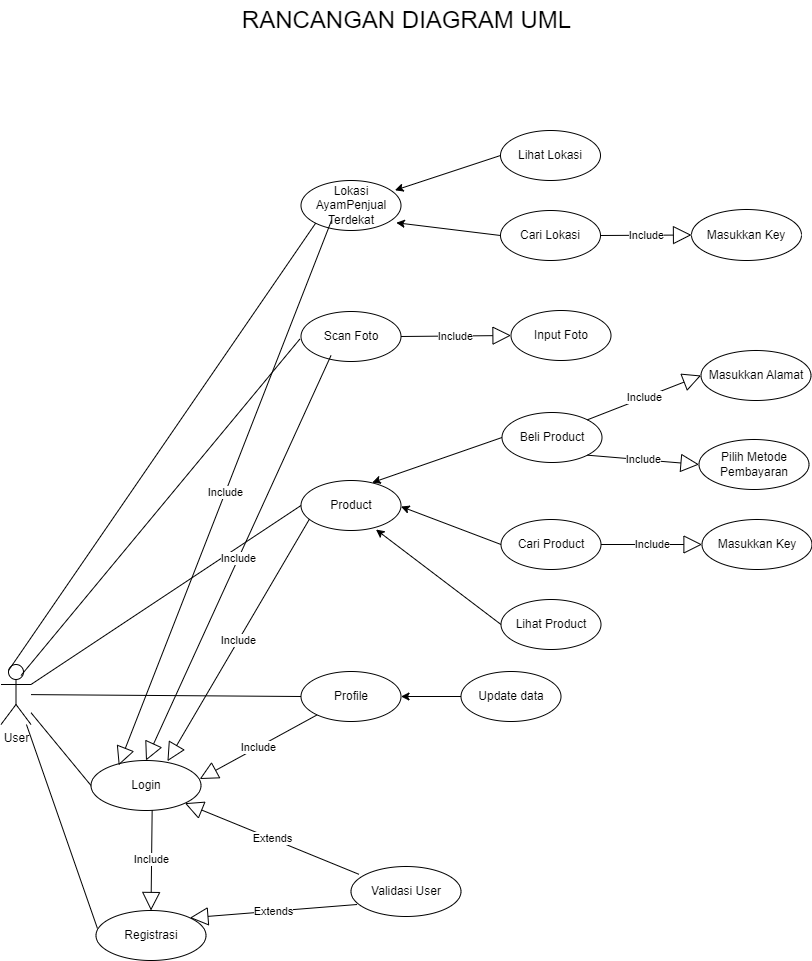

The diagram above was exported from draw.io. Its source (the exported page's mxGraphModel, read from the mxfile embedded in the PNG):
<mxGraphModel dx="2072" dy="631" grid="1" gridSize="10" guides="1" tooltips="1" connect="1" arrows="1" fold="1" page="1" pageScale="1" pageWidth="850" pageHeight="1100" math="0" shadow="0">
  <root>
    <mxCell id="0" />
    <mxCell id="1" parent="0" />
    <mxCell id="A-F-50Z-EtzqvPHGtb3I-12" value="User" style="shape=umlActor;verticalLabelPosition=bottom;verticalAlign=top;html=1;" parent="1" vertex="1">
      <mxGeometry x="-840.5" y="704" width="30" height="60" as="geometry" />
    </mxCell>
    <mxCell id="A-F-50Z-EtzqvPHGtb3I-13" value="Login" style="ellipse;whiteSpace=wrap;html=1;" parent="1" vertex="1">
      <mxGeometry x="-750.5" y="800" width="110" height="50" as="geometry" />
    </mxCell>
    <mxCell id="A-F-50Z-EtzqvPHGtb3I-14" value="Registrasi" style="ellipse;whiteSpace=wrap;html=1;" parent="1" vertex="1">
      <mxGeometry x="-745.5" y="950" width="110" height="50" as="geometry" />
    </mxCell>
    <mxCell id="A-F-50Z-EtzqvPHGtb3I-15" value="Validasi User" style="ellipse;whiteSpace=wrap;html=1;" parent="1" vertex="1">
      <mxGeometry x="-490.5" y="906" width="110" height="50" as="geometry" />
    </mxCell>
    <mxCell id="A-F-50Z-EtzqvPHGtb3I-20" value="Extends" style="endArrow=block;endSize=16;endFill=0;html=1;rounded=0;entryX=1;entryY=1;entryDx=0;entryDy=0;exitX=0.073;exitY=0.157;exitDx=0;exitDy=0;exitPerimeter=0;" parent="1" source="A-F-50Z-EtzqvPHGtb3I-15" target="A-F-50Z-EtzqvPHGtb3I-13" edge="1">
      <mxGeometry width="160" relative="1" as="geometry">
        <mxPoint x="-520.5" y="800" as="sourcePoint" />
        <mxPoint x="-570.5" y="920" as="targetPoint" />
      </mxGeometry>
    </mxCell>
    <mxCell id="A-F-50Z-EtzqvPHGtb3I-21" value="Extends" style="endArrow=block;endSize=16;endFill=0;html=1;rounded=0;entryX=1;entryY=0;entryDx=0;entryDy=0;exitX=0.055;exitY=0.76;exitDx=0;exitDy=0;exitPerimeter=0;" parent="1" source="A-F-50Z-EtzqvPHGtb3I-15" target="A-F-50Z-EtzqvPHGtb3I-14" edge="1">
      <mxGeometry width="160" relative="1" as="geometry">
        <mxPoint x="-630.5" y="1010.3199999999999" as="sourcePoint" />
        <mxPoint x="-521.3908729652601" y="979.9976695296639" as="targetPoint" />
      </mxGeometry>
    </mxCell>
    <mxCell id="A-F-50Z-EtzqvPHGtb3I-27" value="" style="endArrow=none;html=1;rounded=0;entryX=0;entryY=0.5;entryDx=0;entryDy=0;" parent="1" source="A-F-50Z-EtzqvPHGtb3I-12" target="A-F-50Z-EtzqvPHGtb3I-13" edge="1">
      <mxGeometry width="50" height="50" relative="1" as="geometry">
        <mxPoint x="-460.5" y="839" as="sourcePoint" />
        <mxPoint x="-410.5" y="789" as="targetPoint" />
      </mxGeometry>
    </mxCell>
    <mxCell id="A-F-50Z-EtzqvPHGtb3I-28" value="" style="endArrow=none;html=1;rounded=0;entryX=0.013;entryY=0.358;entryDx=0;entryDy=0;entryPerimeter=0;" parent="1" source="A-F-50Z-EtzqvPHGtb3I-12" target="A-F-50Z-EtzqvPHGtb3I-14" edge="1">
      <mxGeometry width="50" height="50" relative="1" as="geometry">
        <mxPoint x="-800.5" y="759" as="sourcePoint" />
        <mxPoint x="-410.5" y="789" as="targetPoint" />
      </mxGeometry>
    </mxCell>
    <mxCell id="A-F-50Z-EtzqvPHGtb3I-29" value="Include" style="endArrow=block;endSize=16;endFill=0;html=1;rounded=0;entryX=0.5;entryY=0;entryDx=0;entryDy=0;exitX=0.556;exitY=0.99;exitDx=0;exitDy=0;exitPerimeter=0;" parent="1" source="A-F-50Z-EtzqvPHGtb3I-13" target="A-F-50Z-EtzqvPHGtb3I-14" edge="1">
      <mxGeometry width="160" relative="1" as="geometry">
        <mxPoint x="-552.5" y="970" as="sourcePoint" />
        <mxPoint x="-718.5" y="1005" as="targetPoint" />
      </mxGeometry>
    </mxCell>
    <mxCell id="A-F-50Z-EtzqvPHGtb3I-30" value="Profile" style="ellipse;whiteSpace=wrap;html=1;" parent="1" vertex="1">
      <mxGeometry x="-540.5" y="711" width="100" height="50" as="geometry" />
    </mxCell>
    <mxCell id="A-F-50Z-EtzqvPHGtb3I-31" value="Include" style="endArrow=block;endSize=16;endFill=0;html=1;rounded=0;entryX=0.988;entryY=0.371;entryDx=0;entryDy=0;entryPerimeter=0;" parent="1" source="A-F-50Z-EtzqvPHGtb3I-30" target="A-F-50Z-EtzqvPHGtb3I-13" edge="1">
      <mxGeometry width="160" relative="1" as="geometry">
        <mxPoint x="-679.5" y="870" as="sourcePoint" />
        <mxPoint x="-680.5" y="950" as="targetPoint" />
      </mxGeometry>
    </mxCell>
    <mxCell id="A-F-50Z-EtzqvPHGtb3I-32" value="Update data" style="ellipse;whiteSpace=wrap;html=1;" parent="1" vertex="1">
      <mxGeometry x="-380.5" y="711" width="100" height="50" as="geometry" />
    </mxCell>
    <mxCell id="A-F-50Z-EtzqvPHGtb3I-35" value="" style="endArrow=classic;html=1;rounded=0;entryX=1;entryY=0.5;entryDx=0;entryDy=0;exitX=0;exitY=0.5;exitDx=0;exitDy=0;" parent="1" source="A-F-50Z-EtzqvPHGtb3I-32" target="A-F-50Z-EtzqvPHGtb3I-30" edge="1">
      <mxGeometry width="50" height="50" relative="1" as="geometry">
        <mxPoint x="-640.5" y="856" as="sourcePoint" />
        <mxPoint x="-590.5" y="806" as="targetPoint" />
      </mxGeometry>
    </mxCell>
    <mxCell id="A-F-50Z-EtzqvPHGtb3I-36" value="" style="endArrow=none;html=1;rounded=0;entryX=0;entryY=0.5;entryDx=0;entryDy=0;" parent="1" source="A-F-50Z-EtzqvPHGtb3I-12" target="A-F-50Z-EtzqvPHGtb3I-30" edge="1">
      <mxGeometry width="50" height="50" relative="1" as="geometry">
        <mxPoint x="-800.5" y="748" as="sourcePoint" />
        <mxPoint x="-620.5" y="854" as="targetPoint" />
      </mxGeometry>
    </mxCell>
    <mxCell id="A-F-50Z-EtzqvPHGtb3I-37" value="Product" style="ellipse;whiteSpace=wrap;html=1;" parent="1" vertex="1">
      <mxGeometry x="-540.5" y="520" width="100" height="50" as="geometry" />
    </mxCell>
    <mxCell id="A-F-50Z-EtzqvPHGtb3I-39" value="Beli Product" style="ellipse;whiteSpace=wrap;html=1;" parent="1" vertex="1">
      <mxGeometry x="-339.5" y="452" width="100" height="50" as="geometry" />
    </mxCell>
    <mxCell id="A-F-50Z-EtzqvPHGtb3I-40" value="Cari Product" style="ellipse;whiteSpace=wrap;html=1;" parent="1" vertex="1">
      <mxGeometry x="-340.5" y="559" width="100" height="50" as="geometry" />
    </mxCell>
    <mxCell id="A-F-50Z-EtzqvPHGtb3I-41" value="Lihat Product" style="ellipse;whiteSpace=wrap;html=1;" parent="1" vertex="1">
      <mxGeometry x="-340.5" y="639" width="100" height="50" as="geometry" />
    </mxCell>
    <mxCell id="A-F-50Z-EtzqvPHGtb3I-42" value="" style="endArrow=classic;html=1;rounded=0;entryX=1;entryY=0.5;entryDx=0;entryDy=0;exitX=0;exitY=0.5;exitDx=0;exitDy=0;" parent="1" source="A-F-50Z-EtzqvPHGtb3I-41" edge="1">
      <mxGeometry width="50" height="50" relative="1" as="geometry">
        <mxPoint x="-405.5" y="569.05" as="sourcePoint" />
        <mxPoint x="-465.5" y="569.05" as="targetPoint" />
      </mxGeometry>
    </mxCell>
    <mxCell id="A-F-50Z-EtzqvPHGtb3I-43" value="" style="endArrow=classic;html=1;rounded=0;entryX=0.712;entryY=0.042;entryDx=0;entryDy=0;exitX=0;exitY=0.5;exitDx=0;exitDy=0;entryPerimeter=0;" parent="1" source="A-F-50Z-EtzqvPHGtb3I-39" target="A-F-50Z-EtzqvPHGtb3I-37" edge="1">
      <mxGeometry width="50" height="50" relative="1" as="geometry">
        <mxPoint x="-380.5" y="475.95" as="sourcePoint" />
        <mxPoint x="-465.5" y="430" as="targetPoint" />
      </mxGeometry>
    </mxCell>
    <mxCell id="A-F-50Z-EtzqvPHGtb3I-44" value="" style="endArrow=classic;html=1;rounded=0;entryX=0.712;entryY=0.042;entryDx=0;entryDy=0;exitX=0;exitY=0.5;exitDx=0;exitDy=0;entryPerimeter=0;" parent="1" source="A-F-50Z-EtzqvPHGtb3I-40" edge="1">
      <mxGeometry width="50" height="50" relative="1" as="geometry">
        <mxPoint x="-351.5" y="500" as="sourcePoint" />
        <mxPoint x="-440.5" y="546.05" as="targetPoint" />
      </mxGeometry>
    </mxCell>
    <mxCell id="A-F-50Z-EtzqvPHGtb3I-45" value="" style="endArrow=none;html=1;rounded=0;entryX=0;entryY=0.5;entryDx=0;entryDy=0;exitX=1;exitY=0.3333333333333333;exitDx=0;exitDy=0;exitPerimeter=0;" parent="1" source="A-F-50Z-EtzqvPHGtb3I-12" target="A-F-50Z-EtzqvPHGtb3I-37" edge="1">
      <mxGeometry width="50" height="50" relative="1" as="geometry">
        <mxPoint x="-800.5" y="743" as="sourcePoint" />
        <mxPoint x="-410.5" y="714" as="targetPoint" />
      </mxGeometry>
    </mxCell>
    <mxCell id="A-F-50Z-EtzqvPHGtb3I-46" value="Include" style="endArrow=block;endSize=16;endFill=0;html=1;rounded=0;entryX=0.695;entryY=0.014;entryDx=0;entryDy=0;exitX=0.082;exitY=0.78;exitDx=0;exitDy=0;exitPerimeter=0;entryPerimeter=0;" parent="1" source="A-F-50Z-EtzqvPHGtb3I-37" target="A-F-50Z-EtzqvPHGtb3I-13" edge="1">
      <mxGeometry width="160" relative="1" as="geometry">
        <mxPoint x="-554.5" y="708" as="sourcePoint" />
        <mxPoint x="-690.5" y="800" as="targetPoint" />
      </mxGeometry>
    </mxCell>
    <mxCell id="A-F-50Z-EtzqvPHGtb3I-47" value="Scan Foto" style="ellipse;whiteSpace=wrap;html=1;" parent="1" vertex="1">
      <mxGeometry x="-540.5" y="351" width="100" height="50" as="geometry" />
    </mxCell>
    <mxCell id="A-F-50Z-EtzqvPHGtb3I-48" value="Input Foto" style="ellipse;whiteSpace=wrap;html=1;" parent="1" vertex="1">
      <mxGeometry x="-330.5" y="350" width="100" height="50" as="geometry" />
    </mxCell>
    <mxCell id="A-F-50Z-EtzqvPHGtb3I-49" value="" style="endArrow=none;html=1;rounded=0;entryX=-0.012;entryY=0.552;entryDx=0;entryDy=0;exitX=1;exitY=0.3333333333333333;exitDx=0;exitDy=0;exitPerimeter=0;entryPerimeter=0;" parent="1" target="A-F-50Z-EtzqvPHGtb3I-47" edge="1">
      <mxGeometry width="50" height="50" relative="1" as="geometry">
        <mxPoint x="-820.5" y="715" as="sourcePoint" />
        <mxPoint x="-430.5" y="545" as="targetPoint" />
      </mxGeometry>
    </mxCell>
    <mxCell id="A-F-50Z-EtzqvPHGtb3I-50" value="Include" style="endArrow=block;endSize=16;endFill=0;html=1;rounded=0;entryX=0;entryY=0.5;entryDx=0;entryDy=0;exitX=1;exitY=0.5;exitDx=0;exitDy=0;" parent="1" source="A-F-50Z-EtzqvPHGtb3I-47" target="A-F-50Z-EtzqvPHGtb3I-48" edge="1">
      <mxGeometry width="160" relative="1" as="geometry">
        <mxPoint x="-679.5" y="860" as="sourcePoint" />
        <mxPoint x="-680.5" y="960" as="targetPoint" />
      </mxGeometry>
    </mxCell>
    <mxCell id="A-F-50Z-EtzqvPHGtb3I-51" value="Masukkan Key" style="ellipse;whiteSpace=wrap;html=1;" parent="1" vertex="1">
      <mxGeometry x="-139.5" y="559" width="110" height="50" as="geometry" />
    </mxCell>
    <mxCell id="A-F-50Z-EtzqvPHGtb3I-52" value="Include" style="endArrow=block;endSize=16;endFill=0;html=1;rounded=0;entryX=0;entryY=0.5;entryDx=0;entryDy=0;exitX=1;exitY=0.5;exitDx=0;exitDy=0;" parent="1" source="A-F-50Z-EtzqvPHGtb3I-40" target="A-F-50Z-EtzqvPHGtb3I-51" edge="1">
      <mxGeometry width="160" relative="1" as="geometry">
        <mxPoint x="-430.5" y="425" as="sourcePoint" />
        <mxPoint x="-320.5" y="424" as="targetPoint" />
      </mxGeometry>
    </mxCell>
    <mxCell id="A-F-50Z-EtzqvPHGtb3I-53" value="Masukkan Alamat" style="ellipse;whiteSpace=wrap;html=1;" parent="1" vertex="1">
      <mxGeometry x="-140.5" y="390" width="110" height="50" as="geometry" />
    </mxCell>
    <mxCell id="A-F-50Z-EtzqvPHGtb3I-54" value="Pilih Metode&lt;br&gt;Pembayaran" style="ellipse;whiteSpace=wrap;html=1;" parent="1" vertex="1">
      <mxGeometry x="-142.5" y="479" width="110" height="50" as="geometry" />
    </mxCell>
    <mxCell id="A-F-50Z-EtzqvPHGtb3I-55" value="Include" style="endArrow=block;endSize=16;endFill=0;html=1;rounded=0;entryX=0;entryY=0.5;entryDx=0;entryDy=0;exitX=1;exitY=1;exitDx=0;exitDy=0;" parent="1" source="A-F-50Z-EtzqvPHGtb3I-39" target="A-F-50Z-EtzqvPHGtb3I-54" edge="1">
      <mxGeometry width="160" relative="1" as="geometry">
        <mxPoint x="-230.5" y="594" as="sourcePoint" />
        <mxPoint x="-129.5" y="594" as="targetPoint" />
      </mxGeometry>
    </mxCell>
    <mxCell id="A-F-50Z-EtzqvPHGtb3I-56" value="Include" style="endArrow=block;endSize=16;endFill=0;html=1;rounded=0;entryX=0;entryY=0.5;entryDx=0;entryDy=0;exitX=1;exitY=0;exitDx=0;exitDy=0;" parent="1" source="A-F-50Z-EtzqvPHGtb3I-39" target="A-F-50Z-EtzqvPHGtb3I-53" edge="1">
      <mxGeometry width="160" relative="1" as="geometry">
        <mxPoint x="-244.5" y="505" as="sourcePoint" />
        <mxPoint x="-132.5" y="514" as="targetPoint" />
      </mxGeometry>
    </mxCell>
    <mxCell id="_bR6mNRy0cs4YSg-LUPr-1" value="&lt;font style=&quot;font-size: 24px;&quot;&gt;RANCANGAN DIAGRAM UML&lt;/font&gt;" style="text;html=1;align=center;verticalAlign=middle;resizable=0;points=[];autosize=1;strokeColor=none;fillColor=none;" parent="1" vertex="1">
      <mxGeometry x="-610" y="40" width="350" height="40" as="geometry" />
    </mxCell>
    <mxCell id="_bR6mNRy0cs4YSg-LUPr-2" value="Include" style="endArrow=block;endSize=16;endFill=0;html=1;rounded=0;entryX=0.5;entryY=0;entryDx=0;entryDy=0;exitX=0.3;exitY=0.88;exitDx=0;exitDy=0;exitPerimeter=0;" parent="1" source="A-F-50Z-EtzqvPHGtb3I-47" target="A-F-50Z-EtzqvPHGtb3I-13" edge="1">
      <mxGeometry width="160" relative="1" as="geometry">
        <mxPoint x="-522.5" y="569" as="sourcePoint" />
        <mxPoint x="-664.5" y="811" as="targetPoint" />
      </mxGeometry>
    </mxCell>
    <mxCell id="mbYGQGZc52b-CbowWOXW-1" value="Lokasi AyamPenjual Terdekat" style="ellipse;whiteSpace=wrap;html=1;" vertex="1" parent="1">
      <mxGeometry x="-540.5" y="220" width="100" height="50" as="geometry" />
    </mxCell>
    <mxCell id="mbYGQGZc52b-CbowWOXW-2" value="" style="endArrow=none;html=1;rounded=0;entryX=0;entryY=1;entryDx=0;entryDy=0;exitX=0.25;exitY=0.1;exitDx=0;exitDy=0;exitPerimeter=0;" edge="1" parent="1" source="A-F-50Z-EtzqvPHGtb3I-12" target="mbYGQGZc52b-CbowWOXW-1">
      <mxGeometry width="50" height="50" relative="1" as="geometry">
        <mxPoint x="-810.5" y="725" as="sourcePoint" />
        <mxPoint x="-532" y="389" as="targetPoint" />
      </mxGeometry>
    </mxCell>
    <mxCell id="mbYGQGZc52b-CbowWOXW-3" value="Include" style="endArrow=block;endSize=16;endFill=0;html=1;rounded=0;entryX=0.252;entryY=0.095;entryDx=0;entryDy=0;exitX=0.305;exitY=0.8;exitDx=0;exitDy=0;exitPerimeter=0;entryPerimeter=0;" edge="1" parent="1" source="mbYGQGZc52b-CbowWOXW-1" target="A-F-50Z-EtzqvPHGtb3I-13">
      <mxGeometry width="160" relative="1" as="geometry">
        <mxPoint x="-500" y="405" as="sourcePoint" />
        <mxPoint x="-685" y="810" as="targetPoint" />
      </mxGeometry>
    </mxCell>
    <mxCell id="mbYGQGZc52b-CbowWOXW-4" value="Lihat Lokasi" style="ellipse;whiteSpace=wrap;html=1;" vertex="1" parent="1">
      <mxGeometry x="-341" y="170" width="100" height="50" as="geometry" />
    </mxCell>
    <mxCell id="mbYGQGZc52b-CbowWOXW-5" value="Cari Lokasi" style="ellipse;whiteSpace=wrap;html=1;" vertex="1" parent="1">
      <mxGeometry x="-341" y="250" width="100" height="50" as="geometry" />
    </mxCell>
    <mxCell id="mbYGQGZc52b-CbowWOXW-7" value="" style="endArrow=classic;html=1;rounded=0;entryX=0.94;entryY=0.195;entryDx=0;entryDy=0;exitX=0;exitY=0.5;exitDx=0;exitDy=0;entryPerimeter=0;" edge="1" parent="1" source="mbYGQGZc52b-CbowWOXW-4" target="mbYGQGZc52b-CbowWOXW-1">
      <mxGeometry width="50" height="50" relative="1" as="geometry">
        <mxPoint x="-350" y="180" as="sourcePoint" />
        <mxPoint x="-480" y="225" as="targetPoint" />
      </mxGeometry>
    </mxCell>
    <mxCell id="mbYGQGZc52b-CbowWOXW-8" value="" style="endArrow=classic;html=1;rounded=0;entryX=0.953;entryY=0.845;entryDx=0;entryDy=0;entryPerimeter=0;exitX=0;exitY=0.5;exitDx=0;exitDy=0;" edge="1" parent="1" source="mbYGQGZc52b-CbowWOXW-5" target="mbYGQGZc52b-CbowWOXW-1">
      <mxGeometry width="50" height="50" relative="1" as="geometry">
        <mxPoint x="-350" y="270" as="sourcePoint" />
        <mxPoint x="-436" y="240" as="targetPoint" />
      </mxGeometry>
    </mxCell>
    <mxCell id="mbYGQGZc52b-CbowWOXW-9" value="Masukkan Key" style="ellipse;whiteSpace=wrap;html=1;" vertex="1" parent="1">
      <mxGeometry x="-150" y="249" width="110" height="51" as="geometry" />
    </mxCell>
    <mxCell id="mbYGQGZc52b-CbowWOXW-10" value="Include" style="endArrow=block;endSize=16;endFill=0;html=1;rounded=0;entryX=0;entryY=0.5;entryDx=0;entryDy=0;exitX=1;exitY=0.5;exitDx=0;exitDy=0;" edge="1" parent="1" source="mbYGQGZc52b-CbowWOXW-5" target="mbYGQGZc52b-CbowWOXW-9">
      <mxGeometry width="160" relative="1" as="geometry">
        <mxPoint x="-230" y="594" as="sourcePoint" />
        <mxPoint x="-129" y="594" as="targetPoint" />
      </mxGeometry>
    </mxCell>
  </root>
</mxGraphModel>